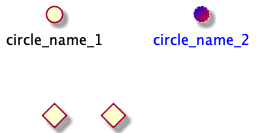

The diagram above was rendered by PlantUML. Its source (embedded in the PNG):
@startuml
'Example: Circle and Diamond Entities

'Create a circle.
circle circle_name_1

'Create a circle with shorthand.
'Change all available properties.
() circle_name_2 #back:blue/red;line:white;line.dotted;text:blue

'Create a diamond.
diamond diamond_name_1 

'Create a diamond with shorthand.
<> diamond_name_2

@enduml